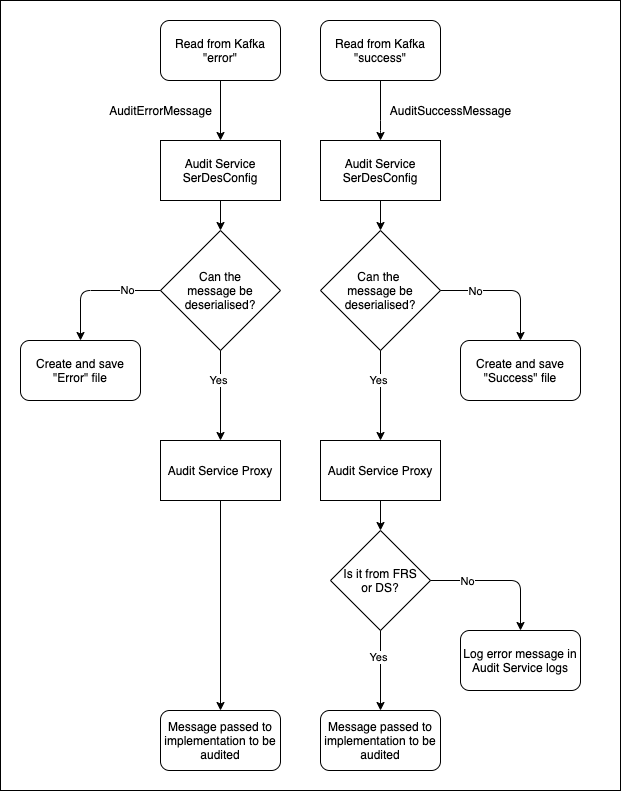

The diagram above was exported from draw.io. Its source (the exported page's mxGraphModel, read from the mxfile embedded in the PNG):
<mxGraphModel dx="1426" dy="794" grid="1" gridSize="10" guides="1" tooltips="1" connect="1" arrows="1" fold="1" page="1" pageScale="1" pageWidth="827" pageHeight="1169" math="0" shadow="0">
  <root>
    <mxCell id="0" />
    <mxCell id="1" parent="0" />
    <mxCell id="qzdW9Nbo0scdVVyNVUDq-38" value="" style="rounded=0;whiteSpace=wrap;html=1;" vertex="1" parent="1">
      <mxGeometry x="120" y="20" width="620" height="790" as="geometry" />
    </mxCell>
    <mxCell id="qzdW9Nbo0scdVVyNVUDq-1" value="Read from Kafka &quot;success&quot;" style="rounded=1;whiteSpace=wrap;html=1;" vertex="1" parent="1">
      <mxGeometry x="440" y="40" width="120" height="60" as="geometry" />
    </mxCell>
    <mxCell id="qzdW9Nbo0scdVVyNVUDq-2" value="Read from Kafka &quot;error&quot;" style="rounded=1;whiteSpace=wrap;html=1;" vertex="1" parent="1">
      <mxGeometry x="280" y="40" width="120" height="60" as="geometry" />
    </mxCell>
    <mxCell id="qzdW9Nbo0scdVVyNVUDq-3" value="Audit Service SerDesConfig" style="rounded=0;whiteSpace=wrap;html=1;" vertex="1" parent="1">
      <mxGeometry x="440" y="160" width="120" height="60" as="geometry" />
    </mxCell>
    <mxCell id="qzdW9Nbo0scdVVyNVUDq-4" value="" style="endArrow=classic;html=1;entryX=0.5;entryY=0;entryDx=0;entryDy=0;exitX=0.5;exitY=1;exitDx=0;exitDy=0;" edge="1" parent="1" source="qzdW9Nbo0scdVVyNVUDq-2" target="qzdW9Nbo0scdVVyNVUDq-9">
      <mxGeometry width="50" height="50" relative="1" as="geometry">
        <mxPoint x="390" y="420" as="sourcePoint" />
        <mxPoint x="440" y="370" as="targetPoint" />
        <Array as="points" />
      </mxGeometry>
    </mxCell>
    <mxCell id="qzdW9Nbo0scdVVyNVUDq-5" value="" style="endArrow=classic;html=1;entryX=0.5;entryY=0;entryDx=0;entryDy=0;exitX=0.5;exitY=1;exitDx=0;exitDy=0;" edge="1" parent="1" source="qzdW9Nbo0scdVVyNVUDq-1" target="qzdW9Nbo0scdVVyNVUDq-3">
      <mxGeometry width="50" height="50" relative="1" as="geometry">
        <mxPoint x="350" y="110" as="sourcePoint" />
        <mxPoint x="370" y="200" as="targetPoint" />
        <Array as="points">
          <mxPoint x="500" y="150" />
        </Array>
      </mxGeometry>
    </mxCell>
    <mxCell id="qzdW9Nbo0scdVVyNVUDq-7" value="AuditSuccessMessage" style="text;html=1;align=center;verticalAlign=middle;resizable=0;points=[];autosize=1;" vertex="1" parent="1">
      <mxGeometry x="500" y="120" width="140" height="20" as="geometry" />
    </mxCell>
    <mxCell id="qzdW9Nbo0scdVVyNVUDq-8" value="AuditErrorMessage" style="text;html=1;align=center;verticalAlign=middle;resizable=0;points=[];autosize=1;" vertex="1" parent="1">
      <mxGeometry x="220" y="120" width="120" height="20" as="geometry" />
    </mxCell>
    <mxCell id="qzdW9Nbo0scdVVyNVUDq-9" value="Audit Service SerDesConfig" style="rounded=0;whiteSpace=wrap;html=1;" vertex="1" parent="1">
      <mxGeometry x="280" y="160" width="120" height="60" as="geometry" />
    </mxCell>
    <mxCell id="qzdW9Nbo0scdVVyNVUDq-11" value="Can the&lt;br&gt;message be deserialised?" style="rhombus;whiteSpace=wrap;html=1;" vertex="1" parent="1">
      <mxGeometry x="280" y="250" width="120" height="120" as="geometry" />
    </mxCell>
    <mxCell id="qzdW9Nbo0scdVVyNVUDq-12" value="Can the &lt;br&gt;message be deserialised?" style="rhombus;whiteSpace=wrap;html=1;" vertex="1" parent="1">
      <mxGeometry x="440" y="250" width="120" height="120" as="geometry" />
    </mxCell>
    <mxCell id="qzdW9Nbo0scdVVyNVUDq-13" value="" style="endArrow=classic;html=1;exitX=0.5;exitY=1;exitDx=0;exitDy=0;entryX=0.5;entryY=0;entryDx=0;entryDy=0;" edge="1" parent="1" source="qzdW9Nbo0scdVVyNVUDq-3" target="qzdW9Nbo0scdVVyNVUDq-12">
      <mxGeometry width="50" height="50" relative="1" as="geometry">
        <mxPoint x="390" y="410" as="sourcePoint" />
        <mxPoint x="440" y="360" as="targetPoint" />
      </mxGeometry>
    </mxCell>
    <mxCell id="qzdW9Nbo0scdVVyNVUDq-14" value="" style="endArrow=classic;html=1;exitX=0.5;exitY=1;exitDx=0;exitDy=0;entryX=0.5;entryY=0;entryDx=0;entryDy=0;" edge="1" parent="1" source="qzdW9Nbo0scdVVyNVUDq-9" target="qzdW9Nbo0scdVVyNVUDq-11">
      <mxGeometry width="50" height="50" relative="1" as="geometry">
        <mxPoint x="510" y="230" as="sourcePoint" />
        <mxPoint x="510" y="260" as="targetPoint" />
      </mxGeometry>
    </mxCell>
    <mxCell id="qzdW9Nbo0scdVVyNVUDq-15" value="" style="endArrow=classic;html=1;exitX=0;exitY=0.5;exitDx=0;exitDy=0;entryX=0.5;entryY=0;entryDx=0;entryDy=0;" edge="1" parent="1" source="qzdW9Nbo0scdVVyNVUDq-11" target="qzdW9Nbo0scdVVyNVUDq-24">
      <mxGeometry width="50" height="50" relative="1" as="geometry">
        <mxPoint x="390" y="410" as="sourcePoint" />
        <mxPoint x="200" y="400" as="targetPoint" />
        <Array as="points">
          <mxPoint x="200" y="310" />
        </Array>
      </mxGeometry>
    </mxCell>
    <mxCell id="qzdW9Nbo0scdVVyNVUDq-26" value="No" style="edgeLabel;html=1;align=center;verticalAlign=middle;resizable=0;points=[];" vertex="1" connectable="0" parent="qzdW9Nbo0scdVVyNVUDq-15">
      <mxGeometry x="-0.4737" y="-1" relative="1" as="geometry">
        <mxPoint as="offset" />
      </mxGeometry>
    </mxCell>
    <mxCell id="qzdW9Nbo0scdVVyNVUDq-18" value="" style="endArrow=classic;html=1;exitX=1;exitY=0.5;exitDx=0;exitDy=0;entryX=0.5;entryY=0;entryDx=0;entryDy=0;" edge="1" parent="1" source="qzdW9Nbo0scdVVyNVUDq-12" target="qzdW9Nbo0scdVVyNVUDq-25">
      <mxGeometry width="50" height="50" relative="1" as="geometry">
        <mxPoint x="690" y="300" as="sourcePoint" />
        <mxPoint x="640" y="400" as="targetPoint" />
        <Array as="points">
          <mxPoint x="640" y="310" />
        </Array>
      </mxGeometry>
    </mxCell>
    <mxCell id="qzdW9Nbo0scdVVyNVUDq-27" value="No" style="edgeLabel;html=1;align=center;verticalAlign=middle;resizable=0;points=[];" vertex="1" connectable="0" parent="qzdW9Nbo0scdVVyNVUDq-18">
      <mxGeometry x="-0.4842" relative="1" as="geometry">
        <mxPoint as="offset" />
      </mxGeometry>
    </mxCell>
    <mxCell id="qzdW9Nbo0scdVVyNVUDq-20" value="" style="endArrow=classic;html=1;exitX=0.5;exitY=1;exitDx=0;exitDy=0;entryX=0.5;entryY=0;entryDx=0;entryDy=0;" edge="1" parent="1" source="qzdW9Nbo0scdVVyNVUDq-11" target="qzdW9Nbo0scdVVyNVUDq-43">
      <mxGeometry width="50" height="50" relative="1" as="geometry">
        <mxPoint x="390" y="410" as="sourcePoint" />
        <mxPoint x="340" y="600" as="targetPoint" />
      </mxGeometry>
    </mxCell>
    <mxCell id="qzdW9Nbo0scdVVyNVUDq-21" value="Yes" style="edgeLabel;html=1;align=center;verticalAlign=middle;resizable=0;points=[];" vertex="1" connectable="0" parent="qzdW9Nbo0scdVVyNVUDq-20">
      <mxGeometry x="-0.36" y="-3" relative="1" as="geometry">
        <mxPoint as="offset" />
      </mxGeometry>
    </mxCell>
    <mxCell id="qzdW9Nbo0scdVVyNVUDq-22" value="" style="endArrow=classic;html=1;exitX=0.5;exitY=1;exitDx=0;exitDy=0;entryX=0.5;entryY=0;entryDx=0;entryDy=0;" edge="1" parent="1" source="qzdW9Nbo0scdVVyNVUDq-12" target="qzdW9Nbo0scdVVyNVUDq-41">
      <mxGeometry width="50" height="50" relative="1" as="geometry">
        <mxPoint x="350" y="360" as="sourcePoint" />
        <mxPoint x="500" y="400" as="targetPoint" />
      </mxGeometry>
    </mxCell>
    <mxCell id="qzdW9Nbo0scdVVyNVUDq-23" value="Yes" style="edgeLabel;html=1;align=center;verticalAlign=middle;resizable=0;points=[];" vertex="1" connectable="0" parent="qzdW9Nbo0scdVVyNVUDq-22">
      <mxGeometry x="-0.36" y="-3" relative="1" as="geometry">
        <mxPoint as="offset" />
      </mxGeometry>
    </mxCell>
    <mxCell id="qzdW9Nbo0scdVVyNVUDq-24" value="Create and save &quot;Error&quot; file" style="rounded=1;whiteSpace=wrap;html=1;" vertex="1" parent="1">
      <mxGeometry x="140" y="360" width="120" height="60" as="geometry" />
    </mxCell>
    <mxCell id="qzdW9Nbo0scdVVyNVUDq-25" value="Create and save &quot;Success&quot; file" style="rounded=1;whiteSpace=wrap;html=1;" vertex="1" parent="1">
      <mxGeometry x="580" y="360" width="120" height="60" as="geometry" />
    </mxCell>
    <mxCell id="qzdW9Nbo0scdVVyNVUDq-29" value="Is it from FRS&lt;br&gt;or DS?" style="rhombus;whiteSpace=wrap;html=1;" vertex="1" parent="1">
      <mxGeometry x="450" y="550" width="100" height="100" as="geometry" />
    </mxCell>
    <mxCell id="qzdW9Nbo0scdVVyNVUDq-30" value="" style="endArrow=classic;html=1;exitX=1;exitY=0.5;exitDx=0;exitDy=0;entryX=0.5;entryY=0;entryDx=0;entryDy=0;" edge="1" parent="1" source="qzdW9Nbo0scdVVyNVUDq-29" target="qzdW9Nbo0scdVVyNVUDq-32">
      <mxGeometry width="50" height="50" relative="1" as="geometry">
        <mxPoint x="570" y="630" as="sourcePoint" />
        <mxPoint x="660" y="690" as="targetPoint" />
        <Array as="points">
          <mxPoint x="640" y="600" />
        </Array>
      </mxGeometry>
    </mxCell>
    <mxCell id="qzdW9Nbo0scdVVyNVUDq-31" value="No" style="edgeLabel;html=1;align=center;verticalAlign=middle;resizable=0;points=[];" vertex="1" connectable="0" parent="qzdW9Nbo0scdVVyNVUDq-30">
      <mxGeometry x="-0.4842" relative="1" as="geometry">
        <mxPoint as="offset" />
      </mxGeometry>
    </mxCell>
    <mxCell id="qzdW9Nbo0scdVVyNVUDq-32" value="Log error message in Audit Service logs" style="rounded=1;whiteSpace=wrap;html=1;" vertex="1" parent="1">
      <mxGeometry x="580" y="650" width="120" height="60" as="geometry" />
    </mxCell>
    <mxCell id="qzdW9Nbo0scdVVyNVUDq-33" value="" style="endArrow=classic;html=1;exitX=0.5;exitY=1;exitDx=0;exitDy=0;entryX=0.5;entryY=0;entryDx=0;entryDy=0;" edge="1" parent="1" source="qzdW9Nbo0scdVVyNVUDq-29" target="qzdW9Nbo0scdVVyNVUDq-36">
      <mxGeometry width="50" height="50" relative="1" as="geometry">
        <mxPoint x="510" y="540" as="sourcePoint" />
        <mxPoint x="500" y="780" as="targetPoint" />
      </mxGeometry>
    </mxCell>
    <mxCell id="qzdW9Nbo0scdVVyNVUDq-34" value="Yes" style="edgeLabel;html=1;align=center;verticalAlign=middle;resizable=0;points=[];" vertex="1" connectable="0" parent="qzdW9Nbo0scdVVyNVUDq-33">
      <mxGeometry x="-0.36" y="-3" relative="1" as="geometry">
        <mxPoint as="offset" />
      </mxGeometry>
    </mxCell>
    <mxCell id="qzdW9Nbo0scdVVyNVUDq-35" value="Message passed to implementation to be audited" style="rounded=1;whiteSpace=wrap;html=1;" vertex="1" parent="1">
      <mxGeometry x="280" y="730" width="120" height="60" as="geometry" />
    </mxCell>
    <mxCell id="qzdW9Nbo0scdVVyNVUDq-36" value="&lt;span&gt;Message passed to implementation to be audited&lt;/span&gt;" style="rounded=1;whiteSpace=wrap;html=1;" vertex="1" parent="1">
      <mxGeometry x="440" y="730" width="120" height="60" as="geometry" />
    </mxCell>
    <mxCell id="qzdW9Nbo0scdVVyNVUDq-41" value="Audit Service Proxy" style="rounded=0;whiteSpace=wrap;html=1;" vertex="1" parent="1">
      <mxGeometry x="440" y="460" width="120" height="60" as="geometry" />
    </mxCell>
    <mxCell id="qzdW9Nbo0scdVVyNVUDq-42" value="" style="endArrow=classic;html=1;exitX=0.5;exitY=1;exitDx=0;exitDy=0;entryX=0.5;entryY=0;entryDx=0;entryDy=0;" edge="1" parent="1" source="qzdW9Nbo0scdVVyNVUDq-41" target="qzdW9Nbo0scdVVyNVUDq-29">
      <mxGeometry width="50" height="50" relative="1" as="geometry">
        <mxPoint x="510" y="230" as="sourcePoint" />
        <mxPoint x="510" y="260" as="targetPoint" />
      </mxGeometry>
    </mxCell>
    <mxCell id="qzdW9Nbo0scdVVyNVUDq-43" value="Audit Service Proxy" style="rounded=0;whiteSpace=wrap;html=1;" vertex="1" parent="1">
      <mxGeometry x="280" y="460" width="120" height="60" as="geometry" />
    </mxCell>
    <mxCell id="qzdW9Nbo0scdVVyNVUDq-44" value="" style="endArrow=classic;html=1;exitX=0.5;exitY=1;exitDx=0;exitDy=0;entryX=0.5;entryY=0;entryDx=0;entryDy=0;" edge="1" parent="1" source="qzdW9Nbo0scdVVyNVUDq-43" target="qzdW9Nbo0scdVVyNVUDq-35">
      <mxGeometry width="50" height="50" relative="1" as="geometry">
        <mxPoint x="510" y="230" as="sourcePoint" />
        <mxPoint x="510" y="260" as="targetPoint" />
      </mxGeometry>
    </mxCell>
  </root>
</mxGraphModel>